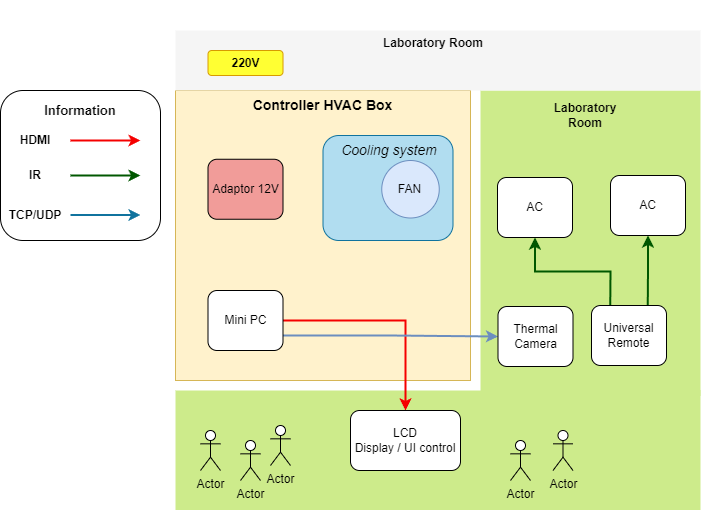

The diagram above was exported from draw.io. Its source (the exported page's mxGraphModel, read from the mxfile embedded in the PNG):
<mxGraphModel dx="4770" dy="3195" grid="1" gridSize="10" guides="1" tooltips="1" connect="1" arrows="1" fold="1" page="1" pageScale="1" pageWidth="850" pageHeight="1100" math="0" shadow="0">
  <root>
    <mxCell id="0" />
    <mxCell id="1" parent="0" />
    <mxCell id="vl939_4J1DCufPlPHP0K-172" value="" style="group" parent="1" vertex="1" connectable="0">
      <mxGeometry x="330" y="300" width="700" height="510" as="geometry" />
    </mxCell>
    <mxCell id="vl939_4J1DCufPlPHP0K-176" value="" style="group" parent="vl939_4J1DCufPlPHP0K-172" vertex="1" connectable="0">
      <mxGeometry y="90" width="700" height="420" as="geometry" />
    </mxCell>
    <mxCell id="vl939_4J1DCufPlPHP0K-77" value="" style="rounded=0;whiteSpace=wrap;html=1;fillColor=#cdeb8b;strokeColor=none;" parent="vl939_4J1DCufPlPHP0K-176" vertex="1">
      <mxGeometry x="480" width="220" height="305" as="geometry" />
    </mxCell>
    <mxCell id="vl939_4J1DCufPlPHP0K-78" value="" style="rounded=0;whiteSpace=wrap;html=1;fillColor=#cdeb8b;strokeColor=none;" parent="vl939_4J1DCufPlPHP0K-176" vertex="1">
      <mxGeometry x="175" y="300" width="525" height="120" as="geometry" />
    </mxCell>
    <mxCell id="vl939_4J1DCufPlPHP0K-79" value="" style="rounded=1;whiteSpace=wrap;html=1;" parent="vl939_4J1DCufPlPHP0K-176" vertex="1">
      <mxGeometry width="160" height="150" as="geometry" />
    </mxCell>
    <mxCell id="vl939_4J1DCufPlPHP0K-80" value="" style="rounded=0;whiteSpace=wrap;html=1;fillColor=#fff2cc;strokeColor=#d6b656;" parent="vl939_4J1DCufPlPHP0K-176" vertex="1">
      <mxGeometry x="175" width="295" height="290" as="geometry" />
    </mxCell>
    <mxCell id="vl939_4J1DCufPlPHP0K-81" value="" style="rounded=1;whiteSpace=wrap;html=1;fillColor=#b1ddf0;strokeColor=#10739e;" parent="vl939_4J1DCufPlPHP0K-176" vertex="1">
      <mxGeometry x="322.5" y="45" width="130" height="105" as="geometry" />
    </mxCell>
    <mxCell id="vl939_4J1DCufPlPHP0K-85" value="Adaptor 12V" style="rounded=1;whiteSpace=wrap;html=1;fillColor=#F19C99;" parent="vl939_4J1DCufPlPHP0K-176" vertex="1">
      <mxGeometry x="207.5" y="68.75" width="75" height="60" as="geometry" />
    </mxCell>
    <mxCell id="z1H6dRWEXqODWwKSUNxJ-23" style="edgeStyle=orthogonalEdgeStyle;rounded=0;orthogonalLoop=1;jettySize=auto;html=1;exitX=1;exitY=0.5;exitDx=0;exitDy=0;entryX=0.5;entryY=0;entryDx=0;entryDy=0;fillColor=#f8cecc;strokeColor=#F50000;strokeWidth=2;" parent="vl939_4J1DCufPlPHP0K-176" source="vl939_4J1DCufPlPHP0K-88" target="vl939_4J1DCufPlPHP0K-158" edge="1">
      <mxGeometry relative="1" as="geometry" />
    </mxCell>
    <mxCell id="z1H6dRWEXqODWwKSUNxJ-24" style="edgeStyle=orthogonalEdgeStyle;rounded=0;orthogonalLoop=1;jettySize=auto;html=1;exitX=1;exitY=0.75;exitDx=0;exitDy=0;entryX=0;entryY=0.5;entryDx=0;entryDy=0;fillColor=#dae8fc;strokeColor=#6c8ebf;strokeWidth=2;" parent="vl939_4J1DCufPlPHP0K-176" source="vl939_4J1DCufPlPHP0K-88" target="vl939_4J1DCufPlPHP0K-89" edge="1">
      <mxGeometry relative="1" as="geometry" />
    </mxCell>
    <mxCell id="vl939_4J1DCufPlPHP0K-88" value="Mini PC" style="rounded=1;whiteSpace=wrap;html=1;" parent="vl939_4J1DCufPlPHP0K-176" vertex="1">
      <mxGeometry x="207.5" y="200" width="75" height="60" as="geometry" />
    </mxCell>
    <mxCell id="vl939_4J1DCufPlPHP0K-89" value="Thermal Camera" style="rounded=1;whiteSpace=wrap;html=1;" parent="vl939_4J1DCufPlPHP0K-176" vertex="1">
      <mxGeometry x="497.5" y="216" width="75" height="60" as="geometry" />
    </mxCell>
    <mxCell id="vl939_4J1DCufPlPHP0K-166" style="edgeStyle=orthogonalEdgeStyle;rounded=0;orthogonalLoop=1;jettySize=auto;html=1;exitX=0.25;exitY=0;exitDx=0;exitDy=0;entryX=0.5;entryY=1;entryDx=0;entryDy=0;fillColor=#008a00;strokeColor=#005700;strokeWidth=2;" parent="vl939_4J1DCufPlPHP0K-176" source="vl939_4J1DCufPlPHP0K-92" target="vl939_4J1DCufPlPHP0K-111" edge="1">
      <mxGeometry relative="1" as="geometry" />
    </mxCell>
    <mxCell id="vl939_4J1DCufPlPHP0K-167" style="edgeStyle=orthogonalEdgeStyle;rounded=0;orthogonalLoop=1;jettySize=auto;html=1;exitX=0.75;exitY=0;exitDx=0;exitDy=0;fillColor=#008a00;strokeColor=#005700;strokeWidth=2;" parent="vl939_4J1DCufPlPHP0K-176" source="vl939_4J1DCufPlPHP0K-92" target="vl939_4J1DCufPlPHP0K-110" edge="1">
      <mxGeometry relative="1" as="geometry" />
    </mxCell>
    <mxCell id="vl939_4J1DCufPlPHP0K-92" value="Universal Remote" style="rounded=1;whiteSpace=wrap;html=1;" parent="vl939_4J1DCufPlPHP0K-176" vertex="1">
      <mxGeometry x="591" y="215" width="75" height="60" as="geometry" />
    </mxCell>
    <mxCell id="vl939_4J1DCufPlPHP0K-93" value="&lt;b&gt;&lt;font style=&quot;font-size: 14px;&quot;&gt;Controller HVAC Box&lt;/font&gt;&lt;/b&gt;" style="text;html=1;align=center;verticalAlign=middle;whiteSpace=wrap;rounded=0;" parent="vl939_4J1DCufPlPHP0K-176" vertex="1">
      <mxGeometry x="241.25" width="162.5" height="30" as="geometry" />
    </mxCell>
    <mxCell id="vl939_4J1DCufPlPHP0K-94" value="FAN" style="ellipse;whiteSpace=wrap;html=1;aspect=fixed;fillColor=#dae8fc;strokeColor=#6c8ebf;" parent="vl939_4J1DCufPlPHP0K-176" vertex="1">
      <mxGeometry x="381.25" y="70" width="57.5" height="57.5" as="geometry" />
    </mxCell>
    <mxCell id="vl939_4J1DCufPlPHP0K-95" value="&lt;font style=&quot;font-size: 14px;&quot;&gt;&lt;i&gt;Cooling system&lt;/i&gt;&lt;/font&gt;" style="text;html=1;align=center;verticalAlign=middle;whiteSpace=wrap;rounded=0;" parent="vl939_4J1DCufPlPHP0K-176" vertex="1">
      <mxGeometry x="338.75" y="45" width="100" height="30" as="geometry" />
    </mxCell>
    <mxCell id="vl939_4J1DCufPlPHP0K-96" value="" style="endArrow=classic;html=1;rounded=0;strokeColor=#F50000;strokeWidth=2;" parent="vl939_4J1DCufPlPHP0K-176" edge="1">
      <mxGeometry width="50" height="50" relative="1" as="geometry">
        <mxPoint x="70" y="50" as="sourcePoint" />
        <mxPoint x="140" y="50" as="targetPoint" />
      </mxGeometry>
    </mxCell>
    <mxCell id="vl939_4J1DCufPlPHP0K-97" value="" style="endArrow=classic;html=1;rounded=0;strokeColor=#005700;strokeWidth=2;fillColor=#008a00;" parent="vl939_4J1DCufPlPHP0K-176" edge="1">
      <mxGeometry width="50" height="50" relative="1" as="geometry">
        <mxPoint x="70" y="85" as="sourcePoint" />
        <mxPoint x="140" y="85" as="targetPoint" />
      </mxGeometry>
    </mxCell>
    <mxCell id="vl939_4J1DCufPlPHP0K-98" value="" style="endArrow=classic;html=1;rounded=0;strokeColor=#10739e;strokeWidth=2;fillColor=#b1ddf0;" parent="vl939_4J1DCufPlPHP0K-176" edge="1">
      <mxGeometry width="50" height="50" relative="1" as="geometry">
        <mxPoint x="70" y="124.5" as="sourcePoint" />
        <mxPoint x="140" y="124.5" as="targetPoint" />
      </mxGeometry>
    </mxCell>
    <mxCell id="vl939_4J1DCufPlPHP0K-102" value="&lt;div&gt;&lt;b style=&quot;&quot;&gt;&lt;font style=&quot;font-size: 13px;&quot;&gt;Information&lt;/font&gt;&lt;/b&gt;&lt;/div&gt;" style="text;html=1;align=center;verticalAlign=middle;whiteSpace=wrap;rounded=0;" parent="vl939_4J1DCufPlPHP0K-176" vertex="1">
      <mxGeometry x="40" y="10" width="80" height="20" as="geometry" />
    </mxCell>
    <mxCell id="vl939_4J1DCufPlPHP0K-103" value="Actor" style="shape=umlActor;verticalLabelPosition=bottom;verticalAlign=top;html=1;outlineConnect=0;" parent="vl939_4J1DCufPlPHP0K-176" vertex="1">
      <mxGeometry x="200" y="340" width="20" height="40" as="geometry" />
    </mxCell>
    <mxCell id="vl939_4J1DCufPlPHP0K-104" value="Actor" style="shape=umlActor;verticalLabelPosition=bottom;verticalAlign=top;html=1;outlineConnect=0;" parent="vl939_4J1DCufPlPHP0K-176" vertex="1">
      <mxGeometry x="240" y="350" width="20" height="40" as="geometry" />
    </mxCell>
    <mxCell id="vl939_4J1DCufPlPHP0K-105" value="Actor" style="shape=umlActor;verticalLabelPosition=bottom;verticalAlign=top;html=1;outlineConnect=0;" parent="vl939_4J1DCufPlPHP0K-176" vertex="1">
      <mxGeometry x="270" y="335" width="20" height="40" as="geometry" />
    </mxCell>
    <mxCell id="vl939_4J1DCufPlPHP0K-106" value="Actor" style="shape=umlActor;verticalLabelPosition=bottom;verticalAlign=top;html=1;outlineConnect=0;" parent="vl939_4J1DCufPlPHP0K-176" vertex="1">
      <mxGeometry x="510" y="350" width="20" height="40" as="geometry" />
    </mxCell>
    <mxCell id="vl939_4J1DCufPlPHP0K-107" value="Actor" style="shape=umlActor;verticalLabelPosition=bottom;verticalAlign=top;html=1;outlineConnect=0;" parent="vl939_4J1DCufPlPHP0K-176" vertex="1">
      <mxGeometry x="552.5" y="340" width="20" height="40" as="geometry" />
    </mxCell>
    <mxCell id="vl939_4J1DCufPlPHP0K-110" value="AC" style="rounded=1;whiteSpace=wrap;html=1;" parent="vl939_4J1DCufPlPHP0K-176" vertex="1">
      <mxGeometry x="610" y="85" width="75" height="60" as="geometry" />
    </mxCell>
    <mxCell id="vl939_4J1DCufPlPHP0K-111" value="AC" style="rounded=1;whiteSpace=wrap;html=1;" parent="vl939_4J1DCufPlPHP0K-176" vertex="1">
      <mxGeometry x="497" y="87" width="75" height="60" as="geometry" />
    </mxCell>
    <mxCell id="vl939_4J1DCufPlPHP0K-112" value="&lt;b&gt;Laboratory Room&lt;/b&gt;" style="text;html=1;align=center;verticalAlign=middle;whiteSpace=wrap;rounded=0;" parent="vl939_4J1DCufPlPHP0K-176" vertex="1">
      <mxGeometry x="538.75" y="10" width="92.5" height="30" as="geometry" />
    </mxCell>
    <mxCell id="vl939_4J1DCufPlPHP0K-151" value="&lt;b&gt;TCP/UDP&lt;/b&gt;" style="text;html=1;align=center;verticalAlign=middle;whiteSpace=wrap;rounded=0;" parent="vl939_4J1DCufPlPHP0K-176" vertex="1">
      <mxGeometry x="20" y="115" width="30" height="20" as="geometry" />
    </mxCell>
    <mxCell id="vl939_4J1DCufPlPHP0K-154" value="&lt;b&gt;IR&lt;/b&gt;" style="text;html=1;align=center;verticalAlign=middle;whiteSpace=wrap;rounded=0;" parent="vl939_4J1DCufPlPHP0K-176" vertex="1">
      <mxGeometry x="20" y="75" width="30" height="20" as="geometry" />
    </mxCell>
    <mxCell id="vl939_4J1DCufPlPHP0K-158" value="LCD&lt;div&gt;Display / UI control&lt;/div&gt;" style="rounded=1;whiteSpace=wrap;html=1;" parent="vl939_4J1DCufPlPHP0K-176" vertex="1">
      <mxGeometry x="350" y="320" width="110" height="60" as="geometry" />
    </mxCell>
    <mxCell id="vl939_4J1DCufPlPHP0K-159" value="&lt;b&gt;HDMI&lt;/b&gt;" style="text;html=1;align=center;verticalAlign=middle;whiteSpace=wrap;rounded=0;" parent="vl939_4J1DCufPlPHP0K-176" vertex="1">
      <mxGeometry x="20" y="40" width="30" height="20" as="geometry" />
    </mxCell>
    <mxCell id="z1H6dRWEXqODWwKSUNxJ-19" value="" style="rounded=0;whiteSpace=wrap;html=1;fillColor=#f5f5f5;fontColor=#333333;strokeColor=none;" parent="vl939_4J1DCufPlPHP0K-172" vertex="1">
      <mxGeometry x="175.01" y="30" width="524.99" height="60" as="geometry" />
    </mxCell>
    <mxCell id="z1H6dRWEXqODWwKSUNxJ-20" value="&lt;b&gt;220V&lt;/b&gt;" style="rounded=1;whiteSpace=wrap;html=1;strokeColor=#d79b00;fillColor=#FFFF33;" parent="vl939_4J1DCufPlPHP0K-172" vertex="1">
      <mxGeometry x="207.51" y="50" width="75" height="25" as="geometry" />
    </mxCell>
    <mxCell id="z1H6dRWEXqODWwKSUNxJ-21" value="&lt;b&gt;Laboratory Room&lt;/b&gt;" style="text;html=1;align=center;verticalAlign=middle;whiteSpace=wrap;rounded=0;" parent="vl939_4J1DCufPlPHP0K-172" vertex="1">
      <mxGeometry x="365.64" y="30" width="133.75" height="26" as="geometry" />
    </mxCell>
  </root>
</mxGraphModel>